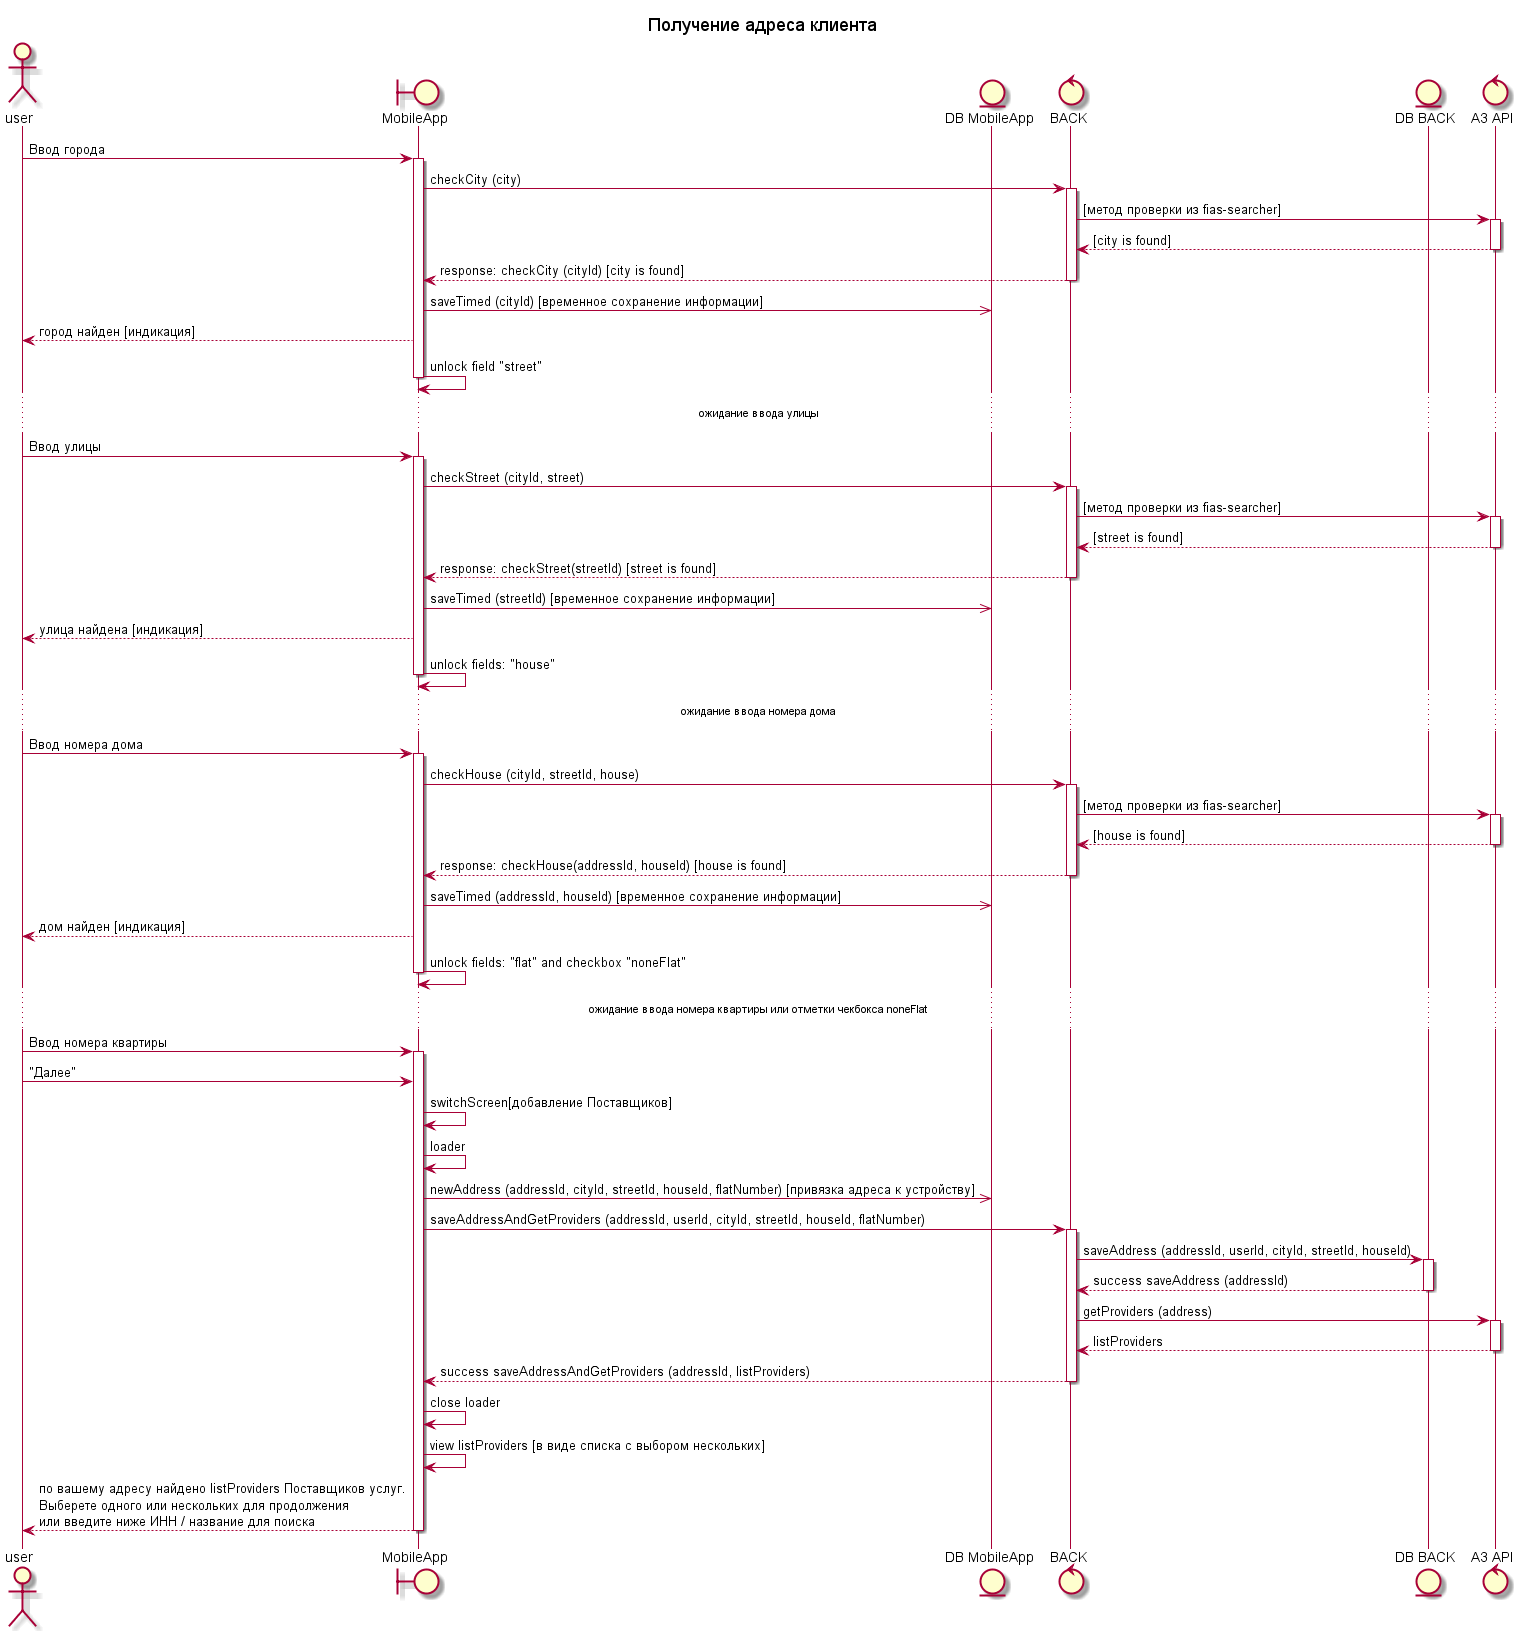

The diagram above was rendered by PlantUML. Its source (embedded in the PNG):
@startuml
title "Получение адреса клиента"
actor user
boundary "MobileApp" as mobapp
entity "DB MobileApp" as dbmob
control "BACK" as back
entity "DB BACK" as db
control "A3 API" as a3

user -> mobapp : Ввод города
activate mobapp
    mobapp -> back : checkCity (city)
    activate back
        back -> a3 : [метод проверки из fias-searcher]
        activate a3
            a3 --> back : [city is found]
        deactivate a3
        back --> mobapp :  response: checkCity (cityId) [city is found]
    deactivate back
        mobapp ->> dbmob : saveTimed (cityId) [временное сохранение информации]
    mobapp --> user : город найден [индикация]
    mobapp -> mobapp : unlock field "street"
deactivate mobapp


...ожидание ввода улицы...

user -> mobapp : Ввод улицы
activate mobapp
    mobapp -> back : checkStreet (cityId, street)
    activate back
        back -> a3 : [метод проверки из fias-searcher]
        activate a3
            a3 --> back : [street is found]
        deactivate a3
        back --> mobapp :  response: checkStreet(streetId) [street is found]
    deactivate back
    mobapp ->> dbmob : saveTimed (streetId) [временное сохранение информации]
    mobapp --> user : улица найдена [индикация]
    mobapp -> mobapp : unlock fields: "house"
deactivate mobapp


...ожидание ввода номера дома...

    user -> mobapp : Ввод номера дома
    activate mobapp
        mobapp -> back : checkHouse (cityId, streetId, house)
        activate back
            back -> a3 : [метод проверки из fias-searcher]
            activate a3
                a3 --> back : [house is found]
            deactivate a3
            back --> mobapp :  response: checkHouse(addressId, houseId) [house is found]
        deactivate back
        mobapp ->> dbmob : saveTimed (addressId, houseId) [временное сохранение информации]
        mobapp --> user : дом найден [индикация]
        mobapp -> mobapp : unlock fields: "flat" and checkbox "noneFlat"
    deactivate mobapp

...ожидание ввода номера квартиры или отметки чекбокса noneFlat...

    user -> mobapp : Ввод номера квартиры
    activate mobapp
        user -> mobapp : "Далее"
        mobapp -> mobapp : switchScreen[добавление Поставщиков]
        mobapp -> mobapp : loader
        mobapp ->> dbmob : newAddress (addressId, cityId, streetId, houseId, flatNumber) [привязка адреса к устройству]
        mobapp -> back : saveAddressAndGetProviders (addressId, userId, cityId, streetId, houseId, flatNumber)
            activate back
                back -> db : saveAddress (addressId, userId, cityId, streetId, houseId)
                    activate db
                        db --> back : success saveAddress (addressId)
                    deactivate db
                back -> a3 : getProviders (address)
                    activate a3
                        a3 --> back: listProviders
                    deactivate a3
                back --> mobapp :  success saveAddressAndGetProviders (addressId, listProviders)
            deactivate back
        mobapp -> mobapp : close loader
        mobapp -> mobapp : view listProviders [в виде списка с выбором нескольких]
        mobapp --> user : по вашему адресу найдено listProviders Поставщиков услуг.\nВыберете одного или нескольких для продолжения\nили введите ниже ИНН / название для поиска
    deactivate mobapp
@enduml